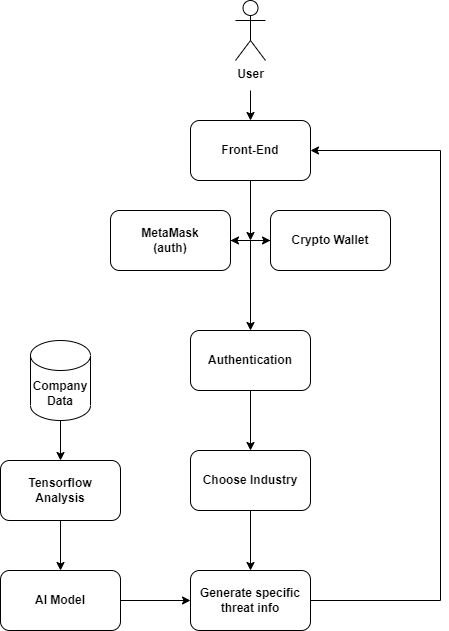

The diagram above was exported from draw.io. Its source (the exported page's mxGraphModel, read from the mxfile embedded in the PNG):
<mxGraphModel dx="1562" dy="829" grid="1" gridSize="10" guides="1" tooltips="1" connect="1" arrows="1" fold="1" page="1" pageScale="1" pageWidth="1100" pageHeight="850" background="none" math="0" shadow="0">
  <root>
    <mxCell id="0" />
    <mxCell id="1" parent="0" />
    <mxCell id="liw4NZrwgNkdxnAMYOPR-5" value="" style="edgeStyle=orthogonalEdgeStyle;rounded=0;orthogonalLoop=1;jettySize=auto;html=1;fontStyle=1" edge="1" parent="1" source="liw4NZrwgNkdxnAMYOPR-1" target="liw4NZrwgNkdxnAMYOPR-4">
      <mxGeometry relative="1" as="geometry" />
    </mxCell>
    <mxCell id="liw4NZrwgNkdxnAMYOPR-1" value="Company&lt;br&gt;Data" style="shape=cylinder3;whiteSpace=wrap;html=1;boundedLbl=1;backgroundOutline=1;size=15;fontStyle=1" vertex="1" parent="1">
      <mxGeometry x="320" y="390" width="60" height="80" as="geometry" />
    </mxCell>
    <mxCell id="liw4NZrwgNkdxnAMYOPR-26" value="" style="edgeStyle=orthogonalEdgeStyle;rounded=0;orthogonalLoop=1;jettySize=auto;html=1;fontStyle=1" edge="1" parent="1" source="liw4NZrwgNkdxnAMYOPR-2" target="liw4NZrwgNkdxnAMYOPR-23">
      <mxGeometry relative="1" as="geometry" />
    </mxCell>
    <mxCell id="liw4NZrwgNkdxnAMYOPR-2" value="AI Model" style="rounded=1;whiteSpace=wrap;html=1;fontStyle=1" vertex="1" parent="1">
      <mxGeometry x="290" y="620" width="120" height="60" as="geometry" />
    </mxCell>
    <mxCell id="liw4NZrwgNkdxnAMYOPR-6" value="" style="edgeStyle=orthogonalEdgeStyle;rounded=0;orthogonalLoop=1;jettySize=auto;html=1;fontStyle=1" edge="1" parent="1" source="liw4NZrwgNkdxnAMYOPR-4" target="liw4NZrwgNkdxnAMYOPR-2">
      <mxGeometry relative="1" as="geometry" />
    </mxCell>
    <mxCell id="liw4NZrwgNkdxnAMYOPR-4" value="Tensorflow&lt;br&gt;Analysis" style="rounded=1;whiteSpace=wrap;html=1;fontStyle=1" vertex="1" parent="1">
      <mxGeometry x="290" y="510" width="120" height="60" as="geometry" />
    </mxCell>
    <mxCell id="liw4NZrwgNkdxnAMYOPR-33" value="" style="edgeStyle=orthogonalEdgeStyle;rounded=0;orthogonalLoop=1;jettySize=auto;html=1;fontStyle=1" edge="1" parent="1" source="liw4NZrwgNkdxnAMYOPR-7" target="liw4NZrwgNkdxnAMYOPR-11">
      <mxGeometry relative="1" as="geometry" />
    </mxCell>
    <mxCell id="liw4NZrwgNkdxnAMYOPR-7" value="MetaMask&lt;br&gt;(auth)" style="rounded=1;whiteSpace=wrap;html=1;fontStyle=1" vertex="1" parent="1">
      <mxGeometry x="400" y="260" width="120" height="60" as="geometry" />
    </mxCell>
    <mxCell id="liw4NZrwgNkdxnAMYOPR-35" style="edgeStyle=orthogonalEdgeStyle;rounded=0;orthogonalLoop=1;jettySize=auto;html=1;fontStyle=1" edge="1" parent="1" source="liw4NZrwgNkdxnAMYOPR-8">
      <mxGeometry relative="1" as="geometry">
        <mxPoint x="540" y="290" as="targetPoint" />
      </mxGeometry>
    </mxCell>
    <mxCell id="liw4NZrwgNkdxnAMYOPR-8" value="Front-End" style="rounded=1;whiteSpace=wrap;html=1;fontStyle=1" vertex="1" parent="1">
      <mxGeometry x="480" y="170" width="120" height="60" as="geometry" />
    </mxCell>
    <mxCell id="liw4NZrwgNkdxnAMYOPR-34" value="" style="edgeStyle=orthogonalEdgeStyle;rounded=0;orthogonalLoop=1;jettySize=auto;html=1;fontStyle=1" edge="1" parent="1" source="liw4NZrwgNkdxnAMYOPR-11" target="liw4NZrwgNkdxnAMYOPR-7">
      <mxGeometry relative="1" as="geometry" />
    </mxCell>
    <mxCell id="liw4NZrwgNkdxnAMYOPR-37" style="edgeStyle=orthogonalEdgeStyle;rounded=0;orthogonalLoop=1;jettySize=auto;html=1;fontStyle=1" edge="1" parent="1" target="liw4NZrwgNkdxnAMYOPR-14">
      <mxGeometry relative="1" as="geometry">
        <mxPoint x="540" y="290" as="sourcePoint" />
      </mxGeometry>
    </mxCell>
    <mxCell id="liw4NZrwgNkdxnAMYOPR-11" value="Crypto Wallet" style="rounded=1;whiteSpace=wrap;html=1;fontStyle=1" vertex="1" parent="1">
      <mxGeometry x="560" y="260" width="120" height="60" as="geometry" />
    </mxCell>
    <mxCell id="liw4NZrwgNkdxnAMYOPR-22" value="" style="edgeStyle=orthogonalEdgeStyle;rounded=0;orthogonalLoop=1;jettySize=auto;html=1;fontStyle=1" edge="1" parent="1" source="liw4NZrwgNkdxnAMYOPR-14" target="liw4NZrwgNkdxnAMYOPR-21">
      <mxGeometry relative="1" as="geometry" />
    </mxCell>
    <mxCell id="liw4NZrwgNkdxnAMYOPR-14" value="Authentication" style="rounded=1;whiteSpace=wrap;html=1;fontStyle=1" vertex="1" parent="1">
      <mxGeometry x="480" y="380" width="120" height="60" as="geometry" />
    </mxCell>
    <mxCell id="liw4NZrwgNkdxnAMYOPR-36" value="" style="edgeStyle=orthogonalEdgeStyle;rounded=0;orthogonalLoop=1;jettySize=auto;html=1;fontStyle=1" edge="1" parent="1" target="liw4NZrwgNkdxnAMYOPR-8">
      <mxGeometry relative="1" as="geometry">
        <mxPoint x="540" y="140" as="sourcePoint" />
      </mxGeometry>
    </mxCell>
    <mxCell id="liw4NZrwgNkdxnAMYOPR-19" value="User" style="shape=umlActor;verticalLabelPosition=bottom;verticalAlign=top;html=1;outlineConnect=0;fontStyle=1" vertex="1" parent="1">
      <mxGeometry x="525" y="50" width="30" height="60" as="geometry" />
    </mxCell>
    <mxCell id="liw4NZrwgNkdxnAMYOPR-24" value="" style="edgeStyle=orthogonalEdgeStyle;rounded=0;orthogonalLoop=1;jettySize=auto;html=1;fontStyle=1" edge="1" parent="1" source="liw4NZrwgNkdxnAMYOPR-21" target="liw4NZrwgNkdxnAMYOPR-23">
      <mxGeometry relative="1" as="geometry" />
    </mxCell>
    <mxCell id="liw4NZrwgNkdxnAMYOPR-21" value="Choose Industry" style="rounded=1;whiteSpace=wrap;html=1;fontStyle=1" vertex="1" parent="1">
      <mxGeometry x="480" y="500" width="120" height="60" as="geometry" />
    </mxCell>
    <mxCell id="liw4NZrwgNkdxnAMYOPR-38" style="edgeStyle=orthogonalEdgeStyle;rounded=0;orthogonalLoop=1;jettySize=auto;html=1;entryX=1;entryY=0.5;entryDx=0;entryDy=0;fontStyle=1" edge="1" parent="1" source="liw4NZrwgNkdxnAMYOPR-23" target="liw4NZrwgNkdxnAMYOPR-8">
      <mxGeometry relative="1" as="geometry">
        <Array as="points">
          <mxPoint x="730" y="650" />
          <mxPoint x="730" y="200" />
        </Array>
      </mxGeometry>
    </mxCell>
    <mxCell id="liw4NZrwgNkdxnAMYOPR-23" value="Generate specific threat info" style="rounded=1;whiteSpace=wrap;html=1;fontStyle=1" vertex="1" parent="1">
      <mxGeometry x="480" y="620" width="120" height="60" as="geometry" />
    </mxCell>
  </root>
</mxGraphModel>